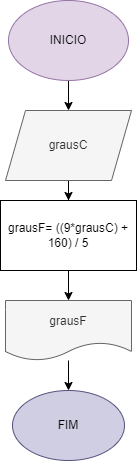

The diagram above was exported from draw.io. Its source (the exported page's mxGraphModel, read from the mxfile embedded in the PNG):
<mxGraphModel dx="880" dy="387" grid="1" gridSize="10" guides="1" tooltips="1" connect="1" arrows="1" fold="1" page="1" pageScale="1" pageWidth="827" pageHeight="1169" math="0" shadow="0">
  <root>
    <mxCell id="0" />
    <mxCell id="1" parent="0" />
    <mxCell id="6GLznDNmWgkHm7WQ5tU5-3" value="" style="edgeStyle=orthogonalEdgeStyle;rounded=0;orthogonalLoop=1;jettySize=auto;html=1;" parent="1" source="6GLznDNmWgkHm7WQ5tU5-1" target="6GLznDNmWgkHm7WQ5tU5-2" edge="1">
      <mxGeometry relative="1" as="geometry" />
    </mxCell>
    <mxCell id="6GLznDNmWgkHm7WQ5tU5-1" value="INICIO" style="ellipse;whiteSpace=wrap;html=1;fillColor=#e1d5e7;strokeColor=#9673a6;" parent="1" vertex="1">
      <mxGeometry x="354" y="20" width="120" height="80" as="geometry" />
    </mxCell>
    <mxCell id="6GLznDNmWgkHm7WQ5tU5-5" value="" style="edgeStyle=orthogonalEdgeStyle;rounded=0;orthogonalLoop=1;jettySize=auto;html=1;" parent="1" source="6GLznDNmWgkHm7WQ5tU5-2" target="6GLznDNmWgkHm7WQ5tU5-4" edge="1">
      <mxGeometry relative="1" as="geometry" />
    </mxCell>
    <mxCell id="6GLznDNmWgkHm7WQ5tU5-2" value="grausC" style="shape=parallelogram;perimeter=parallelogramPerimeter;whiteSpace=wrap;html=1;fixedSize=1;fillColor=#f5f5f5;strokeColor=#666666;fontColor=#333333;" parent="1" vertex="1">
      <mxGeometry x="351" y="130" width="126" height="70" as="geometry" />
    </mxCell>
    <mxCell id="6GLznDNmWgkHm7WQ5tU5-7" value="" style="edgeStyle=orthogonalEdgeStyle;rounded=0;orthogonalLoop=1;jettySize=auto;html=1;" parent="1" source="6GLznDNmWgkHm7WQ5tU5-4" target="6GLznDNmWgkHm7WQ5tU5-6" edge="1">
      <mxGeometry relative="1" as="geometry" />
    </mxCell>
    <mxCell id="6GLznDNmWgkHm7WQ5tU5-4" value="grausF= ((9*grausC) + 160) / 5" style="whiteSpace=wrap;html=1;" parent="1" vertex="1">
      <mxGeometry x="346" y="220" width="136" height="70" as="geometry" />
    </mxCell>
    <mxCell id="6GLznDNmWgkHm7WQ5tU5-9" value="" style="edgeStyle=orthogonalEdgeStyle;rounded=0;orthogonalLoop=1;jettySize=auto;html=1;" parent="1" source="6GLznDNmWgkHm7WQ5tU5-6" target="6GLznDNmWgkHm7WQ5tU5-8" edge="1">
      <mxGeometry relative="1" as="geometry" />
    </mxCell>
    <mxCell id="6GLznDNmWgkHm7WQ5tU5-6" value="grausF" style="shape=document;whiteSpace=wrap;html=1;boundedLbl=1;fillColor=#f5f5f5;fontColor=#333333;strokeColor=#666666;" parent="1" vertex="1">
      <mxGeometry x="351" y="320" width="126" height="60" as="geometry" />
    </mxCell>
    <mxCell id="6GLznDNmWgkHm7WQ5tU5-8" value="FIM" style="ellipse;whiteSpace=wrap;html=1;fillColor=#d0cee2;strokeColor=#56517e;" parent="1" vertex="1">
      <mxGeometry x="358" y="410" width="112" height="70" as="geometry" />
    </mxCell>
  </root>
</mxGraphModel>